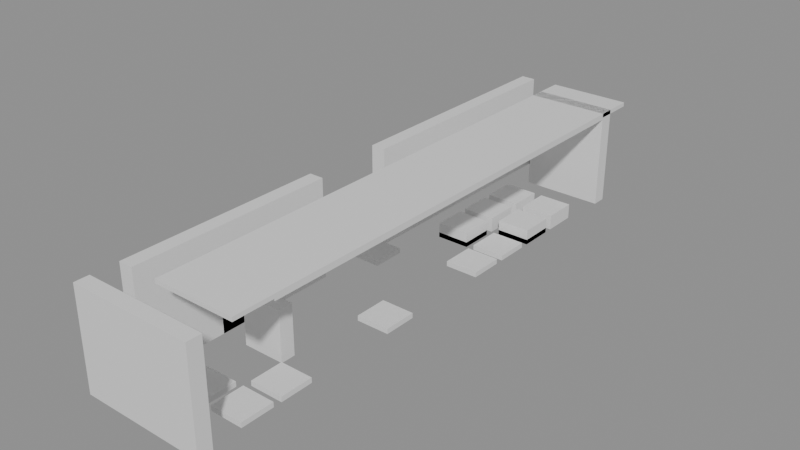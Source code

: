 # Source: building_lego.blend  (saved by Blender 5.0.119; exported with 4.5.12 LTS)
import bpy
from mathutils import Matrix  # noqa: F401  (used for matrix-valued properties, if any)

bpy.ops.wm.read_factory_settings(use_empty=True)
scene = bpy.context.scene
scene.name = 'Scene'

# ---- collections
col_01_paredes_externas = bpy.data.collections.new('01_Paredes_Externas'); scene.collection.children.link(col_01_paredes_externas)
col_02_paredes_internas = bpy.data.collections.new('02_Paredes_Internas'); scene.collection.children.link(col_02_paredes_internas)
col_03_pisos_escadas = bpy.data.collections.new('03_Pisos_Escadas'); scene.collection.children.link(col_03_pisos_escadas)
col_04_moveis_decoracoes = bpy.data.collections.new('04_Moveis_Decoracoes'); scene.collection.children.link(col_04_moveis_decoracoes)

# ---- materials (node trees are filled in below, after node groups)
mat_mat_parede_externa = bpy.data.materials.new('Mat_Parede_Externa')
mat_mat_parede_interna = bpy.data.materials.new('Mat_Parede_Interna')
mat_mat_pisos = bpy.data.materials.new('Mat_Pisos')
mat_mat_moveis = bpy.data.materials.new('Mat_Moveis')

# ---- material node trees
mat_mat_parede_externa.use_nodes = True; mat_mat_parede_externa.node_tree.nodes.clear()
_N = mat_mat_parede_externa.node_tree.nodes; _L = mat_mat_parede_externa.node_tree.links
n0 = _N.new('ShaderNodeBsdfPrincipled'); n0.name = 'BSDF - Pré-fundamentado'; n0.location = (-200, 100)
n1 = _N.new('ShaderNodeOutputMaterial'); n1.name = 'Saída de material'; n1.location = (200, 100)
_L.new(n0.outputs[0], n1.inputs[0])
n1.is_active_output = True
mat_mat_parede_interna.use_nodes = True; mat_mat_parede_interna.node_tree.nodes.clear()
_N = mat_mat_parede_interna.node_tree.nodes; _L = mat_mat_parede_interna.node_tree.links
n0 = _N.new('ShaderNodeBsdfPrincipled'); n0.name = 'BSDF - Pré-fundamentado'; n0.location = (-200, 100)
n1 = _N.new('ShaderNodeOutputMaterial'); n1.name = 'Saída de material'; n1.location = (200, 100)
_L.new(n0.outputs[0], n1.inputs[0])
n1.is_active_output = True
mat_mat_pisos.use_nodes = True; mat_mat_pisos.node_tree.nodes.clear()
_N = mat_mat_pisos.node_tree.nodes; _L = mat_mat_pisos.node_tree.links
n0 = _N.new('ShaderNodeBsdfPrincipled'); n0.name = 'BSDF - Pré-fundamentado'; n0.location = (-200, 100)
n1 = _N.new('ShaderNodeOutputMaterial'); n1.name = 'Saída de material'; n1.location = (200, 100)
_L.new(n0.outputs[0], n1.inputs[0])
n1.is_active_output = True
mat_mat_moveis.use_nodes = True; mat_mat_moveis.node_tree.nodes.clear()
_N = mat_mat_moveis.node_tree.nodes; _L = mat_mat_moveis.node_tree.links
n0 = _N.new('ShaderNodeBsdfPrincipled'); n0.name = 'BSDF - Pré-fundamentado'; n0.location = (-200, 100)
n1 = _N.new('ShaderNodeOutputMaterial'); n1.name = 'Saída de material'; n1.location = (200, 100)
_L.new(n0.outputs[0], n1.inputs[0])
n1.is_active_output = True

# ---- meshes
me_bloco_sandstone_post_1605_2799_z0 = bpy.data.meshes.new('Bloco_sandstone_post_1605_2799_z0')
me_bloco_sandstone_post_1605_2799_z0.from_pydata([(-0.5, -0.175, -1.2), (0.5, -0.175, -1.2), (0.5, 0.175, -1.2), (-0.5, 0.175, -1.2), (-0.5, -0.175, 1.2), (0.5, -0.175, 1.2), (0.5, 0.175, 1.2), (-0.5, 0.175, 1.2)], [], [(0, 1, 2, 3), (4, 7, 6, 5), (0, 4, 5, 1), (2, 6, 7, 3), (0, 3, 7, 4), (1, 5, 6, 2)])
me_bloco_sandstone_post_1605_2799_z0.materials.append(mat_mat_parede_externa)
me_bloco_sandstone_post_1605_2799_z0.update()
me_bloco_sandstone_wall_1606_2799_z0 = bpy.data.meshes.new('Bloco_sandstone_wall_1606_2799_z0')
me_bloco_sandstone_wall_1606_2799_z0.from_pydata([(-0.5, -0.175, -1.2), (0.5, -0.175, -1.2), (0.5, 0.175, -1.2), (-0.5, 0.175, -1.2), (-0.5, -0.175, 1.2), (0.5, -0.175, 1.2), (0.5, 0.175, 1.2), (-0.5, 0.175, 1.2)], [], [(0, 1, 2, 3), (4, 7, 6, 5), (0, 4, 5, 1), (2, 6, 7, 3), (0, 3, 7, 4), (1, 5, 6, 2)])
me_bloco_sandstone_wall_1606_2799_z0.materials.append(mat_mat_parede_externa)
me_bloco_sandstone_wall_1606_2799_z0.update()
me_bloco_sandstone_wall_1607_2799_z0 = bpy.data.meshes.new('Bloco_sandstone_wall_1607_2799_z0')
me_bloco_sandstone_wall_1607_2799_z0.from_pydata([(-0.5, -0.175, -1.2), (0.5, -0.175, -1.2), (0.5, 0.175, -1.2), (-0.5, 0.175, -1.2), (-0.5, -0.175, 1.2), (0.5, -0.175, 1.2), (0.5, 0.175, 1.2), (-0.5, 0.175, 1.2)], [], [(0, 1, 2, 3), (4, 7, 6, 5), (0, 4, 5, 1), (2, 6, 7, 3), (0, 3, 7, 4), (1, 5, 6, 2)])
me_bloco_sandstone_wall_1607_2799_z0.materials.append(mat_mat_parede_externa)
me_bloco_sandstone_wall_1607_2799_z0.update()
me_bloco_wooden_signpost_1605_2813_z0 = bpy.data.meshes.new('Bloco_wooden_signpost_1605_2813_z0')
me_bloco_wooden_signpost_1605_2813_z0.from_pydata([(-0.5, -0.175, -0.06), (0.5, -0.175, -0.06), (0.5, 0.175, -0.06), (-0.5, 0.175, -0.06), (-0.5, -0.175, 0.06), (0.5, -0.175, 0.06), (0.5, 0.175, 0.06), (-0.5, 0.175, 0.06)], [], [(0, 1, 2, 3), (4, 7, 6, 5), (0, 4, 5, 1), (2, 6, 7, 3), (0, 3, 7, 4), (1, 5, 6, 2)])
me_bloco_wooden_signpost_1605_2813_z0.materials.append(mat_mat_parede_externa)
me_bloco_wooden_signpost_1605_2813_z0.update()
me_bloco_wooden_fence_1605_2813_z0 = bpy.data.meshes.new('Bloco_wooden_fence_1605_2813_z0')
me_bloco_wooden_fence_1605_2813_z0.from_pydata([(-0.5, -0.175, -0.36), (0.5, -0.175, -0.36), (0.5, 0.175, -0.36), (-0.5, 0.175, -0.36), (-0.5, -0.175, 0.36), (0.5, -0.175, 0.36), (0.5, 0.175, 0.36), (-0.5, 0.175, 0.36)], [], [(0, 1, 2, 3), (4, 7, 6, 5), (0, 4, 5, 1), (2, 6, 7, 3), (0, 3, 7, 4), (1, 5, 6, 2)])
me_bloco_wooden_fence_1605_2813_z0.materials.append(mat_mat_parede_externa)
me_bloco_wooden_fence_1605_2813_z0.update()
me_bloco_sandstone_wall_1605_2800_z0 = bpy.data.meshes.new('Bloco_sandstone_wall_1605_2800_z0')
me_bloco_sandstone_wall_1605_2800_z0.from_pydata([(-0.175, -0.5, -1.2), (0.175, -0.5, -1.2), (0.175, 0.5, -1.2), (-0.175, 0.5, -1.2), (-0.175, -0.5, 1.2), (0.175, -0.5, 1.2), (0.175, 0.5, 1.2), (-0.175, 0.5, 1.2)], [], [(0, 1, 2, 3), (4, 7, 6, 5), (0, 4, 5, 1), (2, 6, 7, 3), (0, 3, 7, 4), (1, 5, 6, 2)])
me_bloco_sandstone_wall_1605_2800_z0.materials.append(mat_mat_parede_externa)
me_bloco_sandstone_wall_1605_2800_z0.update()
me_bloco_sandstone_wall_1605_2801_z0 = bpy.data.meshes.new('Bloco_sandstone_wall_1605_2801_z0')
me_bloco_sandstone_wall_1605_2801_z0.from_pydata([(-0.175, -0.5, -1.2), (0.175, -0.5, -1.2), (0.175, 0.5, -1.2), (-0.175, 0.5, -1.2), (-0.175, -0.5, 1.2), (0.175, -0.5, 1.2), (0.175, 0.5, 1.2), (-0.175, 0.5, 1.2)], [], [(0, 1, 2, 3), (4, 7, 6, 5), (0, 4, 5, 1), (2, 6, 7, 3), (0, 3, 7, 4), (1, 5, 6, 2)])
me_bloco_sandstone_wall_1605_2801_z0.materials.append(mat_mat_parede_externa)
me_bloco_sandstone_wall_1605_2801_z0.update()
me_bloco_sandstone_wall_1605_2802_z0 = bpy.data.meshes.new('Bloco_sandstone_wall_1605_2802_z0')
me_bloco_sandstone_wall_1605_2802_z0.from_pydata([(-0.175, -0.5, -1.2), (0.175, -0.5, -1.2), (0.175, 0.5, -1.2), (-0.175, 0.5, -1.2), (-0.175, -0.5, 1.2), (0.175, -0.5, 1.2), (0.175, 0.5, 1.2), (-0.175, 0.5, 1.2)], [], [(0, 1, 2, 3), (4, 7, 6, 5), (0, 4, 5, 1), (2, 6, 7, 3), (0, 3, 7, 4), (1, 5, 6, 2)])
me_bloco_sandstone_wall_1605_2802_z0.materials.append(mat_mat_parede_externa)
me_bloco_sandstone_wall_1605_2802_z0.update()
me_bloco_wooden_fence_1605_2802_z0 = bpy.data.meshes.new('Bloco_wooden_fence_1605_2802_z0')
me_bloco_wooden_fence_1605_2802_z0.from_pydata([(-0.175, -0.5, -0.36), (0.175, -0.5, -0.36), (0.175, 0.5, -0.36), (-0.175, 0.5, -0.36), (-0.175, -0.5, 0.36), (0.175, -0.5, 0.36), (0.175, 0.5, 0.36), (-0.175, 0.5, 0.36)], [], [(0, 1, 2, 3), (4, 7, 6, 5), (0, 4, 5, 1), (2, 6, 7, 3), (0, 3, 7, 4), (1, 5, 6, 2)])
me_bloco_wooden_fence_1605_2802_z0.materials.append(mat_mat_parede_externa)
me_bloco_wooden_fence_1605_2802_z0.update()
me_bloco_sandstone_wall_1605_2803_z0 = bpy.data.meshes.new('Bloco_sandstone_wall_1605_2803_z0')
me_bloco_sandstone_wall_1605_2803_z0.from_pydata([(-0.175, -0.5, -1.2), (0.175, -0.5, -1.2), (0.175, 0.5, -1.2), (-0.175, 0.5, -1.2), (-0.175, -0.5, 1.2), (0.175, -0.5, 1.2), (0.175, 0.5, 1.2), (-0.175, 0.5, 1.2)], [], [(0, 1, 2, 3), (4, 7, 6, 5), (0, 4, 5, 1), (2, 6, 7, 3), (0, 3, 7, 4), (1, 5, 6, 2)])
me_bloco_sandstone_wall_1605_2803_z0.materials.append(mat_mat_parede_externa)
me_bloco_sandstone_wall_1605_2803_z0.update()
me_bloco_sandstone_wall_1605_2804_z0 = bpy.data.meshes.new('Bloco_sandstone_wall_1605_2804_z0')
me_bloco_sandstone_wall_1605_2804_z0.from_pydata([(-0.175, -0.5, -1.2), (0.175, -0.5, -1.2), (0.175, 0.5, -1.2), (-0.175, 0.5, -1.2), (-0.175, -0.5, 1.2), (0.175, -0.5, 1.2), (0.175, 0.5, 1.2), (-0.175, 0.5, 1.2)], [], [(0, 1, 2, 3), (4, 7, 6, 5), (0, 4, 5, 1), (2, 6, 7, 3), (0, 3, 7, 4), (1, 5, 6, 2)])
me_bloco_sandstone_wall_1605_2804_z0.materials.append(mat_mat_parede_externa)
me_bloco_sandstone_wall_1605_2804_z0.update()
me_bloco_sandstone_wall_1605_2807_z0 = bpy.data.meshes.new('Bloco_sandstone_wall_1605_2807_z0')
me_bloco_sandstone_wall_1605_2807_z0.from_pydata([(-0.175, -0.5, -1.2), (0.175, -0.5, -1.2), (0.175, 0.5, -1.2), (-0.175, 0.5, -1.2), (-0.175, -0.5, 1.2), (0.175, -0.5, 1.2), (0.175, 0.5, 1.2), (-0.175, 0.5, 1.2)], [], [(0, 1, 2, 3), (4, 7, 6, 5), (0, 4, 5, 1), (2, 6, 7, 3), (0, 3, 7, 4), (1, 5, 6, 2)])
me_bloco_sandstone_wall_1605_2807_z0.materials.append(mat_mat_parede_externa)
me_bloco_sandstone_wall_1605_2807_z0.update()
me_bloco_sandstone_wall_1605_2808_z0 = bpy.data.meshes.new('Bloco_sandstone_wall_1605_2808_z0')
me_bloco_sandstone_wall_1605_2808_z0.from_pydata([(-0.175, -0.5, -1.2), (0.175, -0.5, -1.2), (0.175, 0.5, -1.2), (-0.175, 0.5, -1.2), (-0.175, -0.5, 1.2), (0.175, -0.5, 1.2), (0.175, 0.5, 1.2), (-0.175, 0.5, 1.2)], [], [(0, 1, 2, 3), (4, 7, 6, 5), (0, 4, 5, 1), (2, 6, 7, 3), (0, 3, 7, 4), (1, 5, 6, 2)])
me_bloco_sandstone_wall_1605_2808_z0.materials.append(mat_mat_parede_externa)
me_bloco_sandstone_wall_1605_2808_z0.update()
me_janela_1605_2809_z0 = bpy.data.meshes.new('Janela_1605_2809_z0')
me_janela_1605_2809_z0.from_pydata([(-0.175, -0.5, -1.29), (0.175, -0.5, -1.29), (0.175, 0.5, -1.29), (-0.175, 0.5, -1.29), (-0.175, -0.5, -0.45), (0.175, -0.5, -0.45), (0.175, 0.5, -0.45), (-0.175, 0.5, -0.45), (-0.175, -0.5, 0.51), (0.175, -0.5, 0.51), (0.175, 0.5, 0.51), (-0.175, 0.5, 0.51), (-0.175, -0.5, 1.11), (0.175, -0.5, 1.11), (0.175, 0.5, 1.11), (-0.175, 0.5, 1.11), (-0.175, -0.5, -0.45), (0.175, -0.5, -0.45), (0.175, -0.25, -0.45), (-0.175, -0.25, -0.45), (-0.175, -0.5, 0.51), (0.175, -0.5, 0.51), (0.175, -0.25, 0.51), (-0.175, -0.25, 0.51), (-0.175, 0.25, -0.45), (0.175, 0.25, -0.45), (0.175, 0.5, -0.45), (-0.175, 0.5, -0.45), (-0.175, 0.25, 0.51), (0.175, 0.25, 0.51), (0.175, 0.5, 0.51), (-0.175, 0.5, 0.51)], [], [(0, 1, 2, 3), (4, 7, 6, 5), (0, 4, 5, 1), (2, 6, 7, 3), (0, 3, 7, 4), (1, 5, 6, 2), (8, 9, 10, 11), (12, 15, 14, 13), (8, 12, 13, 9), (10, 14, 15, 11), (8, 11, 15, 12), (9, 13, 14, 10), (16, 17, 18, 19), (20, 23, 22, 21), (16, 20, 21, 17), (18, 22, 23, 19), (16, 19, 23, 20), (17, 21, 22, 18), (24, 25, 26, 27), (28, 31, 30, 29), (24, 28, 29, 25), (26, 30, 31, 27), (24, 27, 31, 28), (25, 29, 30, 26)])
me_janela_1605_2809_z0.materials.append(mat_mat_parede_externa)
me_janela_1605_2809_z0.update()
me_bloco_sandstone_wall_1605_2810_z0 = bpy.data.meshes.new('Bloco_sandstone_wall_1605_2810_z0')
me_bloco_sandstone_wall_1605_2810_z0.from_pydata([(-0.175, -0.5, -1.2), (0.175, -0.5, -1.2), (0.175, 0.5, -1.2), (-0.175, 0.5, -1.2), (-0.175, -0.5, 1.2), (0.175, -0.5, 1.2), (0.175, 0.5, 1.2), (-0.175, 0.5, 1.2)], [], [(0, 1, 2, 3), (4, 7, 6, 5), (0, 4, 5, 1), (2, 6, 7, 3), (0, 3, 7, 4), (1, 5, 6, 2)])
me_bloco_sandstone_wall_1605_2810_z0.materials.append(mat_mat_parede_externa)
me_bloco_sandstone_wall_1605_2810_z0.update()
me_bloco_sandstone_wall_1605_2811_z0 = bpy.data.meshes.new('Bloco_sandstone_wall_1605_2811_z0')
me_bloco_sandstone_wall_1605_2811_z0.from_pydata([(-0.175, -0.5, -1.2), (0.175, -0.5, -1.2), (0.175, 0.5, -1.2), (-0.175, 0.5, -1.2), (-0.175, -0.5, 1.2), (0.175, -0.5, 1.2), (0.175, 0.5, 1.2), (-0.175, 0.5, 1.2)], [], [(0, 1, 2, 3), (4, 7, 6, 5), (0, 4, 5, 1), (2, 6, 7, 3), (0, 3, 7, 4), (1, 5, 6, 2)])
me_bloco_sandstone_wall_1605_2811_z0.materials.append(mat_mat_parede_externa)
me_bloco_sandstone_wall_1605_2811_z0.update()
me_bloco_sandstone_wall_1605_2812_z0 = bpy.data.meshes.new('Bloco_sandstone_wall_1605_2812_z0')
me_bloco_sandstone_wall_1605_2812_z0.from_pydata([(-0.175, -0.5, -1.2), (0.175, -0.5, -1.2), (0.175, 0.5, -1.2), (-0.175, 0.5, -1.2), (-0.175, -0.5, 1.2), (0.175, -0.5, 1.2), (0.175, 0.5, 1.2), (-0.175, 0.5, 1.2)], [], [(0, 1, 2, 3), (4, 7, 6, 5), (0, 4, 5, 1), (2, 6, 7, 3), (0, 3, 7, 4), (1, 5, 6, 2)])
me_bloco_sandstone_wall_1605_2812_z0.materials.append(mat_mat_parede_externa)
me_bloco_sandstone_wall_1605_2812_z0.update()
me_bloco_wooden_wall_1606_2802_z0 = bpy.data.meshes.new('Bloco_wooden_wall_1606_2802_z0')
me_bloco_wooden_wall_1606_2802_z0.from_pydata([(-0.5, -0.175, -0.6), (0.5, -0.175, -0.6), (0.5, 0.175, -0.6), (-0.5, 0.175, -0.6), (-0.5, -0.175, 0.6), (0.5, -0.175, 0.6), (0.5, 0.175, 0.6), (-0.5, 0.175, 0.6)], [], [(0, 1, 2, 3), (4, 7, 6, 5), (0, 4, 5, 1), (2, 6, 7, 3), (0, 3, 7, 4), (1, 5, 6, 2)])
me_bloco_wooden_wall_1606_2802_z0.materials.append(mat_mat_parede_interna)
me_bloco_wooden_wall_1606_2802_z0.update()
me_bloco_sandstone_wall_1606_2812_z0 = bpy.data.meshes.new('Bloco_sandstone_wall_1606_2812_z0')
me_bloco_sandstone_wall_1606_2812_z0.from_pydata([(-0.5, -0.175, -1.2), (0.5, -0.175, -1.2), (0.5, 0.175, -1.2), (-0.5, 0.175, -1.2), (-0.5, -0.175, 1.2), (0.5, -0.175, 1.2), (0.5, 0.175, 1.2), (-0.5, 0.175, 1.2)], [], [(0, 1, 2, 3), (4, 7, 6, 5), (0, 4, 5, 1), (2, 6, 7, 3), (0, 3, 7, 4), (1, 5, 6, 2)])
me_bloco_sandstone_wall_1606_2812_z0.materials.append(mat_mat_parede_interna)
me_bloco_sandstone_wall_1606_2812_z0.update()
me_bloco_sandstone_wall_1607_2812_z0 = bpy.data.meshes.new('Bloco_sandstone_wall_1607_2812_z0')
me_bloco_sandstone_wall_1607_2812_z0.from_pydata([(-0.5, -0.175, -1.2), (0.5, -0.175, -1.2), (0.5, 0.175, -1.2), (-0.5, 0.175, -1.2), (-0.5, -0.175, 1.2), (0.5, -0.175, 1.2), (0.5, 0.175, 1.2), (-0.5, 0.175, 1.2)], [], [(0, 1, 2, 3), (4, 7, 6, 5), (0, 4, 5, 1), (2, 6, 7, 3), (0, 3, 7, 4), (1, 5, 6, 2)])
me_bloco_sandstone_wall_1607_2812_z0.materials.append(mat_mat_parede_interna)
me_bloco_sandstone_wall_1607_2812_z0.update()
me_piso_stone_roof_1606_2800_z20 = bpy.data.meshes.new('Piso_stone_roof_1606_2800_z20')
me_piso_stone_roof_1606_2800_z20.from_pydata([(-0.5, -0.5, -0.05), (0.5, -0.5, -0.05), (0.5, 0.5, -0.05), (-0.5, 0.5, -0.05), (-0.5, -0.5, 0.05), (0.5, -0.5, 0.05), (0.5, 0.5, 0.05), (-0.5, 0.5, 0.05)], [], [(0, 1, 2, 3), (4, 7, 6, 5), (0, 4, 5, 1), (2, 6, 7, 3), (0, 3, 7, 4), (1, 5, 6, 2)])
me_piso_stone_roof_1606_2800_z20.materials.append(mat_mat_pisos)
me_piso_stone_roof_1606_2800_z20.update()
me_piso_stone_roof_1607_2800_z20 = bpy.data.meshes.new('Piso_stone_roof_1607_2800_z20')
me_piso_stone_roof_1607_2800_z20.from_pydata([(-0.5, -0.5, -0.05), (0.5, -0.5, -0.05), (0.5, 0.5, -0.05), (-0.5, 0.5, -0.05), (-0.5, -0.5, 0.05), (0.5, -0.5, 0.05), (0.5, 0.5, 0.05), (-0.5, 0.5, 0.05)], [], [(0, 1, 2, 3), (4, 7, 6, 5), (0, 4, 5, 1), (2, 6, 7, 3), (0, 3, 7, 4), (1, 5, 6, 2)])
me_piso_stone_roof_1607_2800_z20.materials.append(mat_mat_pisos)
me_piso_stone_roof_1607_2800_z20.update()
me_piso_stone_roof_1606_2801_z20 = bpy.data.meshes.new('Piso_stone_roof_1606_2801_z20')
me_piso_stone_roof_1606_2801_z20.from_pydata([(-0.5, -0.5, -0.05), (0.5, -0.5, -0.05), (0.5, 0.5, -0.05), (-0.5, 0.5, -0.05), (-0.5, -0.5, 0.05), (0.5, -0.5, 0.05), (0.5, 0.5, 0.05), (-0.5, 0.5, 0.05)], [], [(0, 1, 2, 3), (4, 7, 6, 5), (0, 4, 5, 1), (2, 6, 7, 3), (0, 3, 7, 4), (1, 5, 6, 2)])
me_piso_stone_roof_1606_2801_z20.materials.append(mat_mat_pisos)
me_piso_stone_roof_1606_2801_z20.update()
me_piso_stone_roof_1607_2801_z20 = bpy.data.meshes.new('Piso_stone_roof_1607_2801_z20')
me_piso_stone_roof_1607_2801_z20.from_pydata([(-0.5, -0.5, -0.075), (0.5, -0.5, -0.075), (0.5, 0.5, -0.075), (-0.5, 0.5, -0.075), (-0.5, -0.5, 0.075), (0.5, -0.5, 0.075), (0.5, 0.5, 0.075), (-0.5, 0.5, 0.075)], [], [(0, 1, 2, 3), (4, 7, 6, 5), (0, 4, 5, 1), (2, 6, 7, 3), (0, 3, 7, 4), (1, 5, 6, 2)])
me_piso_stone_roof_1607_2801_z20.materials.append(mat_mat_pisos)
me_piso_stone_roof_1607_2801_z20.update()
me_piso_stone_roof_1606_2802_z20 = bpy.data.meshes.new('Piso_stone_roof_1606_2802_z20')
me_piso_stone_roof_1606_2802_z20.from_pydata([(-0.5, -0.5, -0.05), (0.5, -0.5, -0.05), (0.5, 0.5, -0.05), (-0.5, 0.5, -0.05), (-0.5, -0.5, 0.05), (0.5, -0.5, 0.05), (0.5, 0.5, 0.05), (-0.5, 0.5, 0.05)], [], [(0, 1, 2, 3), (4, 7, 6, 5), (0, 4, 5, 1), (2, 6, 7, 3), (0, 3, 7, 4), (1, 5, 6, 2)])
me_piso_stone_roof_1606_2802_z20.materials.append(mat_mat_pisos)
me_piso_stone_roof_1606_2802_z20.update()
me_piso_stone_roof_1607_2802_z20 = bpy.data.meshes.new('Piso_stone_roof_1607_2802_z20')
me_piso_stone_roof_1607_2802_z20.from_pydata([(-0.5, -0.5, -0.075), (0.5, -0.5, -0.075), (0.5, 0.5, -0.075), (-0.5, 0.5, -0.075), (-0.5, -0.5, 0.075), (0.5, -0.5, 0.075), (0.5, 0.5, 0.075), (-0.5, 0.5, 0.075)], [], [(0, 1, 2, 3), (4, 7, 6, 5), (0, 4, 5, 1), (2, 6, 7, 3), (0, 3, 7, 4), (1, 5, 6, 2)])
me_piso_stone_roof_1607_2802_z20.materials.append(mat_mat_pisos)
me_piso_stone_roof_1607_2802_z20.update()
me_piso_stone_roof_1606_2803_z20 = bpy.data.meshes.new('Piso_stone_roof_1606_2803_z20')
me_piso_stone_roof_1606_2803_z20.from_pydata([(-0.5, -0.5, -0.05), (0.5, -0.5, -0.05), (0.5, 0.5, -0.05), (-0.5, 0.5, -0.05), (-0.5, -0.5, 0.05), (0.5, -0.5, 0.05), (0.5, 0.5, 0.05), (-0.5, 0.5, 0.05)], [], [(0, 1, 2, 3), (4, 7, 6, 5), (0, 4, 5, 1), (2, 6, 7, 3), (0, 3, 7, 4), (1, 5, 6, 2)])
me_piso_stone_roof_1606_2803_z20.materials.append(mat_mat_pisos)
me_piso_stone_roof_1606_2803_z20.update()
me_piso_stone_roof_1607_2803_z20 = bpy.data.meshes.new('Piso_stone_roof_1607_2803_z20')
me_piso_stone_roof_1607_2803_z20.from_pydata([(-0.5, -0.5, -0.075), (0.5, -0.5, -0.075), (0.5, 0.5, -0.075), (-0.5, 0.5, -0.075), (-0.5, -0.5, 0.075), (0.5, -0.5, 0.075), (0.5, 0.5, 0.075), (-0.5, 0.5, 0.075)], [], [(0, 1, 2, 3), (4, 7, 6, 5), (0, 4, 5, 1), (2, 6, 7, 3), (0, 3, 7, 4), (1, 5, 6, 2)])
me_piso_stone_roof_1607_2803_z20.materials.append(mat_mat_pisos)
me_piso_stone_roof_1607_2803_z20.update()
me_piso_stone_roof_1606_2804_z20 = bpy.data.meshes.new('Piso_stone_roof_1606_2804_z20')
me_piso_stone_roof_1606_2804_z20.from_pydata([(-0.5, -0.5, -0.05), (0.5, -0.5, -0.05), (0.5, 0.5, -0.05), (-0.5, 0.5, -0.05), (-0.5, -0.5, 0.05), (0.5, -0.5, 0.05), (0.5, 0.5, 0.05), (-0.5, 0.5, 0.05)], [], [(0, 1, 2, 3), (4, 7, 6, 5), (0, 4, 5, 1), (2, 6, 7, 3), (0, 3, 7, 4), (1, 5, 6, 2)])
me_piso_stone_roof_1606_2804_z20.materials.append(mat_mat_pisos)
me_piso_stone_roof_1606_2804_z20.update()
me_piso_stone_roof_1607_2804_z20 = bpy.data.meshes.new('Piso_stone_roof_1607_2804_z20')
me_piso_stone_roof_1607_2804_z20.from_pydata([(-0.5, -0.5, -0.075), (0.5, -0.5, -0.075), (0.5, 0.5, -0.075), (-0.5, 0.5, -0.075), (-0.5, -0.5, 0.075), (0.5, -0.5, 0.075), (0.5, 0.5, 0.075), (-0.5, 0.5, 0.075)], [], [(0, 1, 2, 3), (4, 7, 6, 5), (0, 4, 5, 1), (2, 6, 7, 3), (0, 3, 7, 4), (1, 5, 6, 2)])
me_piso_stone_roof_1607_2804_z20.materials.append(mat_mat_pisos)
me_piso_stone_roof_1607_2804_z20.update()
me_piso_stone_roof_1606_2805_z20 = bpy.data.meshes.new('Piso_stone_roof_1606_2805_z20')
me_piso_stone_roof_1606_2805_z20.from_pydata([(-0.5, -0.5, -0.05), (0.5, -0.5, -0.05), (0.5, 0.5, -0.05), (-0.5, 0.5, -0.05), (-0.5, -0.5, 0.05), (0.5, -0.5, 0.05), (0.5, 0.5, 0.05), (-0.5, 0.5, 0.05)], [], [(0, 1, 2, 3), (4, 7, 6, 5), (0, 4, 5, 1), (2, 6, 7, 3), (0, 3, 7, 4), (1, 5, 6, 2)])
me_piso_stone_roof_1606_2805_z20.materials.append(mat_mat_pisos)
me_piso_stone_roof_1606_2805_z20.update()
me_piso_stone_roof_1607_2805_z20 = bpy.data.meshes.new('Piso_stone_roof_1607_2805_z20')
me_piso_stone_roof_1607_2805_z20.from_pydata([(-0.5, -0.5, -0.075), (0.5, -0.5, -0.075), (0.5, 0.5, -0.075), (-0.5, 0.5, -0.075), (-0.5, -0.5, 0.075), (0.5, -0.5, 0.075), (0.5, 0.5, 0.075), (-0.5, 0.5, 0.075)], [], [(0, 1, 2, 3), (4, 7, 6, 5), (0, 4, 5, 1), (2, 6, 7, 3), (0, 3, 7, 4), (1, 5, 6, 2)])
me_piso_stone_roof_1607_2805_z20.materials.append(mat_mat_pisos)
me_piso_stone_roof_1607_2805_z20.update()
me_piso_stone_roof_1606_2806_z20 = bpy.data.meshes.new('Piso_stone_roof_1606_2806_z20')
me_piso_stone_roof_1606_2806_z20.from_pydata([(-0.5, -0.5, -0.05), (0.5, -0.5, -0.05), (0.5, 0.5, -0.05), (-0.5, 0.5, -0.05), (-0.5, -0.5, 0.05), (0.5, -0.5, 0.05), (0.5, 0.5, 0.05), (-0.5, 0.5, 0.05)], [], [(0, 1, 2, 3), (4, 7, 6, 5), (0, 4, 5, 1), (2, 6, 7, 3), (0, 3, 7, 4), (1, 5, 6, 2)])
me_piso_stone_roof_1606_2806_z20.materials.append(mat_mat_pisos)
me_piso_stone_roof_1606_2806_z20.update()
me_piso_stone_roof_1607_2806_z20 = bpy.data.meshes.new('Piso_stone_roof_1607_2806_z20')
me_piso_stone_roof_1607_2806_z20.from_pydata([(-0.5, -0.5, -0.075), (0.5, -0.5, -0.075), (0.5, 0.5, -0.075), (-0.5, 0.5, -0.075), (-0.5, -0.5, 0.075), (0.5, -0.5, 0.075), (0.5, 0.5, 0.075), (-0.5, 0.5, 0.075)], [], [(0, 1, 2, 3), (4, 7, 6, 5), (0, 4, 5, 1), (2, 6, 7, 3), (0, 3, 7, 4), (1, 5, 6, 2)])
me_piso_stone_roof_1607_2806_z20.materials.append(mat_mat_pisos)
me_piso_stone_roof_1607_2806_z20.update()
me_piso_stone_roof_1606_2807_z20 = bpy.data.meshes.new('Piso_stone_roof_1606_2807_z20')
me_piso_stone_roof_1606_2807_z20.from_pydata([(-0.5, -0.5, -0.05), (0.5, -0.5, -0.05), (0.5, 0.5, -0.05), (-0.5, 0.5, -0.05), (-0.5, -0.5, 0.05), (0.5, -0.5, 0.05), (0.5, 0.5, 0.05), (-0.5, 0.5, 0.05)], [], [(0, 1, 2, 3), (4, 7, 6, 5), (0, 4, 5, 1), (2, 6, 7, 3), (0, 3, 7, 4), (1, 5, 6, 2)])
me_piso_stone_roof_1606_2807_z20.materials.append(mat_mat_pisos)
me_piso_stone_roof_1606_2807_z20.update()
me_piso_stone_roof_1607_2807_z20 = bpy.data.meshes.new('Piso_stone_roof_1607_2807_z20')
me_piso_stone_roof_1607_2807_z20.from_pydata([(-0.5, -0.5, -0.075), (0.5, -0.5, -0.075), (0.5, 0.5, -0.075), (-0.5, 0.5, -0.075), (-0.5, -0.5, 0.075), (0.5, -0.5, 0.075), (0.5, 0.5, 0.075), (-0.5, 0.5, 0.075)], [], [(0, 1, 2, 3), (4, 7, 6, 5), (0, 4, 5, 1), (2, 6, 7, 3), (0, 3, 7, 4), (1, 5, 6, 2)])
me_piso_stone_roof_1607_2807_z20.materials.append(mat_mat_pisos)
me_piso_stone_roof_1607_2807_z20.update()
me_piso_stone_roof_1606_2808_z20 = bpy.data.meshes.new('Piso_stone_roof_1606_2808_z20')
me_piso_stone_roof_1606_2808_z20.from_pydata([(-0.5, -0.5, -0.05), (0.5, -0.5, -0.05), (0.5, 0.5, -0.05), (-0.5, 0.5, -0.05), (-0.5, -0.5, 0.05), (0.5, -0.5, 0.05), (0.5, 0.5, 0.05), (-0.5, 0.5, 0.05)], [], [(0, 1, 2, 3), (4, 7, 6, 5), (0, 4, 5, 1), (2, 6, 7, 3), (0, 3, 7, 4), (1, 5, 6, 2)])
me_piso_stone_roof_1606_2808_z20.materials.append(mat_mat_pisos)
me_piso_stone_roof_1606_2808_z20.update()
me_piso_stone_roof_1607_2808_z20 = bpy.data.meshes.new('Piso_stone_roof_1607_2808_z20')
me_piso_stone_roof_1607_2808_z20.from_pydata([(-0.5, -0.5, -0.075), (0.5, -0.5, -0.075), (0.5, 0.5, -0.075), (-0.5, 0.5, -0.075), (-0.5, -0.5, 0.075), (0.5, -0.5, 0.075), (0.5, 0.5, 0.075), (-0.5, 0.5, 0.075)], [], [(0, 1, 2, 3), (4, 7, 6, 5), (0, 4, 5, 1), (2, 6, 7, 3), (0, 3, 7, 4), (1, 5, 6, 2)])
me_piso_stone_roof_1607_2808_z20.materials.append(mat_mat_pisos)
me_piso_stone_roof_1607_2808_z20.update()
me_piso_stone_roof_1606_2809_z20 = bpy.data.meshes.new('Piso_stone_roof_1606_2809_z20')
me_piso_stone_roof_1606_2809_z20.from_pydata([(-0.5, -0.5, -0.05), (0.5, -0.5, -0.05), (0.5, 0.5, -0.05), (-0.5, 0.5, -0.05), (-0.5, -0.5, 0.05), (0.5, -0.5, 0.05), (0.5, 0.5, 0.05), (-0.5, 0.5, 0.05)], [], [(0, 1, 2, 3), (4, 7, 6, 5), (0, 4, 5, 1), (2, 6, 7, 3), (0, 3, 7, 4), (1, 5, 6, 2)])
me_piso_stone_roof_1606_2809_z20.materials.append(mat_mat_pisos)
me_piso_stone_roof_1606_2809_z20.update()
me_piso_stone_roof_1607_2809_z20 = bpy.data.meshes.new('Piso_stone_roof_1607_2809_z20')
me_piso_stone_roof_1607_2809_z20.from_pydata([(-0.5, -0.5, -0.075), (0.5, -0.5, -0.075), (0.5, 0.5, -0.075), (-0.5, 0.5, -0.075), (-0.5, -0.5, 0.075), (0.5, -0.5, 0.075), (0.5, 0.5, 0.075), (-0.5, 0.5, 0.075)], [], [(0, 1, 2, 3), (4, 7, 6, 5), (0, 4, 5, 1), (2, 6, 7, 3), (0, 3, 7, 4), (1, 5, 6, 2)])
me_piso_stone_roof_1607_2809_z20.materials.append(mat_mat_pisos)
me_piso_stone_roof_1607_2809_z20.update()
me_piso_stone_roof_1606_2810_z20 = bpy.data.meshes.new('Piso_stone_roof_1606_2810_z20')
me_piso_stone_roof_1606_2810_z20.from_pydata([(-0.5, -0.5, -0.05), (0.5, -0.5, -0.05), (0.5, 0.5, -0.05), (-0.5, 0.5, -0.05), (-0.5, -0.5, 0.05), (0.5, -0.5, 0.05), (0.5, 0.5, 0.05), (-0.5, 0.5, 0.05)], [], [(0, 1, 2, 3), (4, 7, 6, 5), (0, 4, 5, 1), (2, 6, 7, 3), (0, 3, 7, 4), (1, 5, 6, 2)])
me_piso_stone_roof_1606_2810_z20.materials.append(mat_mat_pisos)
me_piso_stone_roof_1606_2810_z20.update()
me_piso_stone_roof_1607_2810_z20 = bpy.data.meshes.new('Piso_stone_roof_1607_2810_z20')
me_piso_stone_roof_1607_2810_z20.from_pydata([(-0.5, -0.5, -0.075), (0.5, -0.5, -0.075), (0.5, 0.5, -0.075), (-0.5, 0.5, -0.075), (-0.5, -0.5, 0.075), (0.5, -0.5, 0.075), (0.5, 0.5, 0.075), (-0.5, 0.5, 0.075)], [], [(0, 1, 2, 3), (4, 7, 6, 5), (0, 4, 5, 1), (2, 6, 7, 3), (0, 3, 7, 4), (1, 5, 6, 2)])
me_piso_stone_roof_1607_2810_z20.materials.append(mat_mat_pisos)
me_piso_stone_roof_1607_2810_z20.update()
me_piso_stone_roof_1606_2811_z20 = bpy.data.meshes.new('Piso_stone_roof_1606_2811_z20')
me_piso_stone_roof_1606_2811_z20.from_pydata([(-0.5, -0.5, -0.05), (0.5, -0.5, -0.05), (0.5, 0.5, -0.05), (-0.5, 0.5, -0.05), (-0.5, -0.5, 0.05), (0.5, -0.5, 0.05), (0.5, 0.5, 0.05), (-0.5, 0.5, 0.05)], [], [(0, 1, 2, 3), (4, 7, 6, 5), (0, 4, 5, 1), (2, 6, 7, 3), (0, 3, 7, 4), (1, 5, 6, 2)])
me_piso_stone_roof_1606_2811_z20.materials.append(mat_mat_pisos)
me_piso_stone_roof_1606_2811_z20.update()
me_piso_stone_roof_1607_2811_z20 = bpy.data.meshes.new('Piso_stone_roof_1607_2811_z20')
me_piso_stone_roof_1607_2811_z20.from_pydata([(-0.5, -0.5, -0.075), (0.5, -0.5, -0.075), (0.5, 0.5, -0.075), (-0.5, 0.5, -0.075), (-0.5, -0.5, 0.075), (0.5, -0.5, 0.075), (0.5, 0.5, 0.075), (-0.5, 0.5, 0.075)], [], [(0, 1, 2, 3), (4, 7, 6, 5), (0, 4, 5, 1), (2, 6, 7, 3), (0, 3, 7, 4), (1, 5, 6, 2)])
me_piso_stone_roof_1607_2811_z20.materials.append(mat_mat_pisos)
me_piso_stone_roof_1607_2811_z20.update()
me_piso_stone_roof_1606_2812_z20 = bpy.data.meshes.new('Piso_stone_roof_1606_2812_z20')
me_piso_stone_roof_1606_2812_z20.from_pydata([(-0.5, -0.5, -0.05), (0.5, -0.5, -0.05), (0.5, 0.5, -0.05), (-0.5, 0.5, -0.05), (-0.5, -0.5, 0.05), (0.5, -0.5, 0.05), (0.5, 0.5, 0.05), (-0.5, 0.5, 0.05)], [], [(0, 1, 2, 3), (4, 7, 6, 5), (0, 4, 5, 1), (2, 6, 7, 3), (0, 3, 7, 4), (1, 5, 6, 2)])
me_piso_stone_roof_1606_2812_z20.materials.append(mat_mat_pisos)
me_piso_stone_roof_1606_2812_z20.update()
me_piso_stone_roof_1607_2812_z20 = bpy.data.meshes.new('Piso_stone_roof_1607_2812_z20')
me_piso_stone_roof_1607_2812_z20.from_pydata([(-0.5, -0.5, -0.05), (0.5, -0.5, -0.05), (0.5, 0.5, -0.05), (-0.5, 0.5, -0.05), (-0.5, -0.5, 0.05), (0.5, -0.5, 0.05), (0.5, 0.5, 0.05), (-0.5, 0.5, 0.05)], [], [(0, 1, 2, 3), (4, 7, 6, 5), (0, 4, 5, 1), (2, 6, 7, 3), (0, 3, 7, 4), (1, 5, 6, 2)])
me_piso_stone_roof_1607_2812_z20.materials.append(mat_mat_pisos)
me_piso_stone_roof_1607_2812_z20.update()
me_movel_hay_1606_2800_z0 = bpy.data.meshes.new('Movel_hay_1606_2800_z0')
me_movel_hay_1606_2800_z0.from_pydata([(-0.4, -0.4, -0.06), (0.4, -0.4, -0.06), (0.4, 0.4, -0.06), (-0.4, 0.4, -0.06), (-0.4, -0.4, 0.06), (0.4, -0.4, 0.06), (0.4, 0.4, 0.06), (-0.4, 0.4, 0.06)], [], [(0, 1, 2, 3), (4, 7, 6, 5), (0, 4, 5, 1), (2, 6, 7, 3), (0, 3, 7, 4), (1, 5, 6, 2)])
me_movel_hay_1606_2800_z0.materials.append(mat_mat_moveis)
me_movel_hay_1606_2800_z0.update()
me_movel_hay_1607_2800_z0 = bpy.data.meshes.new('Movel_hay_1607_2800_z0')
me_movel_hay_1607_2800_z0.from_pydata([(-0.4, -0.4, -0.06), (0.4, -0.4, -0.06), (0.4, 0.4, -0.06), (-0.4, 0.4, -0.06), (-0.4, -0.4, 0.06), (0.4, -0.4, 0.06), (0.4, 0.4, 0.06), (-0.4, 0.4, 0.06)], [], [(0, 1, 2, 3), (4, 7, 6, 5), (0, 4, 5, 1), (2, 6, 7, 3), (0, 3, 7, 4), (1, 5, 6, 2)])
me_movel_hay_1607_2800_z0.materials.append(mat_mat_moveis)
me_movel_hay_1607_2800_z0.update()
me_movel_hay_1607_2801_z0 = bpy.data.meshes.new('Movel_hay_1607_2801_z0')
me_movel_hay_1607_2801_z0.from_pydata([(-0.4, -0.4, -0.06), (0.4, -0.4, -0.06), (0.4, 0.4, -0.06), (-0.4, 0.4, -0.06), (-0.4, -0.4, 0.06), (0.4, -0.4, 0.06), (0.4, 0.4, 0.06), (-0.4, 0.4, 0.06)], [], [(0, 1, 2, 3), (4, 7, 6, 5), (0, 4, 5, 1), (2, 6, 7, 3), (0, 3, 7, 4), (1, 5, 6, 2)])
me_movel_hay_1607_2801_z0.materials.append(mat_mat_moveis)
me_movel_hay_1607_2801_z0.update()
me_movel_hay_1607_2804_z0 = bpy.data.meshes.new('Movel_hay_1607_2804_z0')
me_movel_hay_1607_2804_z0.from_pydata([(-0.4, -0.4, -0.06), (0.4, -0.4, -0.06), (0.4, 0.4, -0.06), (-0.4, 0.4, -0.06), (-0.4, -0.4, 0.06), (0.4, -0.4, 0.06), (0.4, 0.4, 0.06), (-0.4, 0.4, 0.06)], [], [(0, 1, 2, 3), (4, 7, 6, 5), (0, 4, 5, 1), (2, 6, 7, 3), (0, 3, 7, 4), (1, 5, 6, 2)])
me_movel_hay_1607_2804_z0.materials.append(mat_mat_moveis)
me_movel_hay_1607_2804_z0.update()
me_movel_hay_1605_2806_z0 = bpy.data.meshes.new('Movel_hay_1605_2806_z0')
me_movel_hay_1605_2806_z0.from_pydata([(-0.4, -0.4, -0.06), (0.4, -0.4, -0.06), (0.4, 0.4, -0.06), (-0.4, 0.4, -0.06), (-0.4, -0.4, 0.06), (0.4, -0.4, 0.06), (0.4, 0.4, 0.06), (-0.4, 0.4, 0.06)], [], [(0, 1, 2, 3), (4, 7, 6, 5), (0, 4, 5, 1), (2, 6, 7, 3), (0, 3, 7, 4), (1, 5, 6, 2)])
me_movel_hay_1605_2806_z0.materials.append(mat_mat_moveis)
me_movel_hay_1605_2806_z0.update()
me_movel_hay_1607_2807_z0 = bpy.data.meshes.new('Movel_hay_1607_2807_z0')
me_movel_hay_1607_2807_z0.from_pydata([(-0.4, -0.4, -0.06), (0.4, -0.4, -0.06), (0.4, 0.4, -0.06), (-0.4, 0.4, -0.06), (-0.4, -0.4, 0.06), (0.4, -0.4, 0.06), (0.4, 0.4, 0.06), (-0.4, 0.4, 0.06)], [], [(0, 1, 2, 3), (4, 7, 6, 5), (0, 4, 5, 1), (2, 6, 7, 3), (0, 3, 7, 4), (1, 5, 6, 2)])
me_movel_hay_1607_2807_z0.materials.append(mat_mat_moveis)
me_movel_hay_1607_2807_z0.update()
me_movel_hay_1606_2808_z0 = bpy.data.meshes.new('Movel_hay_1606_2808_z0')
me_movel_hay_1606_2808_z0.from_pydata([(-0.4, -0.4, -0.06), (0.4, -0.4, -0.06), (0.4, 0.4, -0.06), (-0.4, 0.4, -0.06), (-0.4, -0.4, 0.06), (0.4, -0.4, 0.06), (0.4, 0.4, 0.06), (-0.4, 0.4, 0.06)], [], [(0, 1, 2, 3), (4, 7, 6, 5), (0, 4, 5, 1), (2, 6, 7, 3), (0, 3, 7, 4), (1, 5, 6, 2)])
me_movel_hay_1606_2808_z0.materials.append(mat_mat_moveis)
me_movel_hay_1606_2808_z0.update()
me_movel_hay_sheave_1606_2808_z0 = bpy.data.meshes.new('Movel_hay_sheave_1606_2808_z0')
me_movel_hay_sheave_1606_2808_z0.from_pydata([(-0.4, -0.4, -0.18), (0.4, -0.4, -0.18), (0.4, 0.4, -0.18), (-0.4, 0.4, -0.18), (-0.4, -0.4, 0.18), (0.4, -0.4, 0.18), (0.4, 0.4, 0.18), (-0.4, 0.4, 0.18)], [], [(0, 1, 2, 3), (4, 7, 6, 5), (0, 4, 5, 1), (2, 6, 7, 3), (0, 3, 7, 4), (1, 5, 6, 2)])
me_movel_hay_sheave_1606_2808_z0.materials.append(mat_mat_moveis)
me_movel_hay_sheave_1606_2808_z0.update()
me_movel_hay_1607_2808_z0 = bpy.data.meshes.new('Movel_hay_1607_2808_z0')
me_movel_hay_1607_2808_z0.from_pydata([(-0.4, -0.4, -0.06), (0.4, -0.4, -0.06), (0.4, 0.4, -0.06), (-0.4, 0.4, -0.06), (-0.4, -0.4, 0.06), (0.4, -0.4, 0.06), (0.4, 0.4, 0.06), (-0.4, 0.4, 0.06)], [], [(0, 1, 2, 3), (4, 7, 6, 5), (0, 4, 5, 1), (2, 6, 7, 3), (0, 3, 7, 4), (1, 5, 6, 2)])
me_movel_hay_1607_2808_z0.materials.append(mat_mat_moveis)
me_movel_hay_1607_2808_z0.update()
me_movel_hay_sheave_1606_2809_z0 = bpy.data.meshes.new('Movel_hay_sheave_1606_2809_z0')
me_movel_hay_sheave_1606_2809_z0.from_pydata([(-0.4, -0.4, -0.18), (0.4, -0.4, -0.18), (0.4, 0.4, -0.18), (-0.4, 0.4, -0.18), (-0.4, -0.4, 0.18), (0.4, -0.4, 0.18), (0.4, 0.4, 0.18), (-0.4, 0.4, 0.18)], [], [(0, 1, 2, 3), (4, 7, 6, 5), (0, 4, 5, 1), (2, 6, 7, 3), (0, 3, 7, 4), (1, 5, 6, 2)])
me_movel_hay_sheave_1606_2809_z0.materials.append(mat_mat_moveis)
me_movel_hay_sheave_1606_2809_z0.update()
me_movel_hay_1607_2809_z0 = bpy.data.meshes.new('Movel_hay_1607_2809_z0')
me_movel_hay_1607_2809_z0.from_pydata([(-0.4, -0.4, -0.06), (0.4, -0.4, -0.06), (0.4, 0.4, -0.06), (-0.4, 0.4, -0.06), (-0.4, -0.4, 0.06), (0.4, -0.4, 0.06), (0.4, 0.4, 0.06), (-0.4, 0.4, 0.06)], [], [(0, 1, 2, 3), (4, 7, 6, 5), (0, 4, 5, 1), (2, 6, 7, 3), (0, 3, 7, 4), (1, 5, 6, 2)])
me_movel_hay_1607_2809_z0.materials.append(mat_mat_moveis)
me_movel_hay_1607_2809_z0.update()
me_movel_hay_sheave_1607_2809_z0 = bpy.data.meshes.new('Movel_hay_sheave_1607_2809_z0')
me_movel_hay_sheave_1607_2809_z0.from_pydata([(-0.4, -0.4, -0.18), (0.4, -0.4, -0.18), (0.4, 0.4, -0.18), (-0.4, 0.4, -0.18), (-0.4, -0.4, 0.18), (0.4, -0.4, 0.18), (0.4, 0.4, 0.18), (-0.4, 0.4, 0.18)], [], [(0, 1, 2, 3), (4, 7, 6, 5), (0, 4, 5, 1), (2, 6, 7, 3), (0, 3, 7, 4), (1, 5, 6, 2)])
me_movel_hay_sheave_1607_2809_z0.materials.append(mat_mat_moveis)
me_movel_hay_sheave_1607_2809_z0.update()
me_movel_hay_sheave_1606_2810_z0 = bpy.data.meshes.new('Movel_hay_sheave_1606_2810_z0')
me_movel_hay_sheave_1606_2810_z0.from_pydata([(-0.4, -0.4, -0.18), (0.4, -0.4, -0.18), (0.4, 0.4, -0.18), (-0.4, 0.4, -0.18), (-0.4, -0.4, 0.18), (0.4, -0.4, 0.18), (0.4, 0.4, 0.18), (-0.4, 0.4, 0.18)], [], [(0, 1, 2, 3), (4, 7, 6, 5), (0, 4, 5, 1), (2, 6, 7, 3), (0, 3, 7, 4), (1, 5, 6, 2)])
me_movel_hay_sheave_1606_2810_z0.materials.append(mat_mat_moveis)
me_movel_hay_sheave_1606_2810_z0.update()
me_movel_hay_sheave_1607_2810_z0 = bpy.data.meshes.new('Movel_hay_sheave_1607_2810_z0')
me_movel_hay_sheave_1607_2810_z0.from_pydata([(-0.4, -0.4, -0.18), (0.4, -0.4, -0.18), (0.4, 0.4, -0.18), (-0.4, 0.4, -0.18), (-0.4, -0.4, 0.18), (0.4, -0.4, 0.18), (0.4, 0.4, 0.18), (-0.4, 0.4, 0.18)], [], [(0, 1, 2, 3), (4, 7, 6, 5), (0, 4, 5, 1), (2, 6, 7, 3), (0, 3, 7, 4), (1, 5, 6, 2)])
me_movel_hay_sheave_1607_2810_z0.materials.append(mat_mat_moveis)
me_movel_hay_sheave_1607_2810_z0.update()

# ---- objects
ob_parede_externa_norte_y2799_x1605_1607 = bpy.data.objects.new('Parede_Externa_Norte_Y2799_X1605_1607', None)
ob_bloco_sandstone_post_1605_2799_z0 = bpy.data.objects.new('Bloco_sandstone_post_1605_2799_z0', me_bloco_sandstone_post_1605_2799_z0)
ob_bloco_sandstone_wall_1606_2799_z0 = bpy.data.objects.new('Bloco_sandstone_wall_1606_2799_z0', me_bloco_sandstone_wall_1606_2799_z0)
ob_bloco_sandstone_wall_1607_2799_z0 = bpy.data.objects.new('Bloco_sandstone_wall_1607_2799_z0', me_bloco_sandstone_wall_1607_2799_z0)
ob_parede_externa_sul_y2813_x1605_1605 = bpy.data.objects.new('Parede_Externa_Sul_Y2813_X1605_1605', None)
ob_bloco_wooden_signpost_1605_2813_z0 = bpy.data.objects.new('Bloco_wooden_signpost_1605_2813_z0', me_bloco_wooden_signpost_1605_2813_z0)
ob_bloco_wooden_fence_1605_2813_z0 = bpy.data.objects.new('Bloco_wooden_fence_1605_2813_z0', me_bloco_wooden_fence_1605_2813_z0)
ob_parede_externa_oeste_x1605_y2800_2804 = bpy.data.objects.new('Parede_Externa_Oeste_X1605_Y2800_2804', None)
ob_bloco_sandstone_wall_1605_2800_z0 = bpy.data.objects.new('Bloco_sandstone_wall_1605_2800_z0', me_bloco_sandstone_wall_1605_2800_z0)
ob_bloco_sandstone_wall_1605_2801_z0 = bpy.data.objects.new('Bloco_sandstone_wall_1605_2801_z0', me_bloco_sandstone_wall_1605_2801_z0)
ob_bloco_sandstone_wall_1605_2802_z0 = bpy.data.objects.new('Bloco_sandstone_wall_1605_2802_z0', me_bloco_sandstone_wall_1605_2802_z0)
ob_bloco_wooden_fence_1605_2802_z0 = bpy.data.objects.new('Bloco_wooden_fence_1605_2802_z0', me_bloco_wooden_fence_1605_2802_z0)
ob_bloco_sandstone_wall_1605_2803_z0 = bpy.data.objects.new('Bloco_sandstone_wall_1605_2803_z0', me_bloco_sandstone_wall_1605_2803_z0)
ob_bloco_sandstone_wall_1605_2804_z0 = bpy.data.objects.new('Bloco_sandstone_wall_1605_2804_z0', me_bloco_sandstone_wall_1605_2804_z0)
ob_parede_externa_oeste_x1605_y2807_2812 = bpy.data.objects.new('Parede_Externa_Oeste_X1605_Y2807_2812', None)
ob_bloco_sandstone_wall_1605_2807_z0 = bpy.data.objects.new('Bloco_sandstone_wall_1605_2807_z0', me_bloco_sandstone_wall_1605_2807_z0)
ob_bloco_sandstone_wall_1605_2808_z0 = bpy.data.objects.new('Bloco_sandstone_wall_1605_2808_z0', me_bloco_sandstone_wall_1605_2808_z0)
ob_janela_1605_2809_z0 = bpy.data.objects.new('Janela_1605_2809_z0', me_janela_1605_2809_z0)
ob_bloco_sandstone_wall_1605_2810_z0 = bpy.data.objects.new('Bloco_sandstone_wall_1605_2810_z0', me_bloco_sandstone_wall_1605_2810_z0)
ob_bloco_sandstone_wall_1605_2811_z0 = bpy.data.objects.new('Bloco_sandstone_wall_1605_2811_z0', me_bloco_sandstone_wall_1605_2811_z0)
ob_bloco_sandstone_wall_1605_2812_z0 = bpy.data.objects.new('Bloco_sandstone_wall_1605_2812_z0', me_bloco_sandstone_wall_1605_2812_z0)
ob_parede_interna_ew_02_y2802_x1606_1606 = bpy.data.objects.new('Parede_Interna_EW_02_Y2802_X1606_1606', None)
ob_bloco_wooden_wall_1606_2802_z0 = bpy.data.objects.new('Bloco_wooden_wall_1606_2802_z0', me_bloco_wooden_wall_1606_2802_z0)
ob_parede_interna_ew_03_y2812_x1606_1607 = bpy.data.objects.new('Parede_Interna_EW_03_Y2812_X1606_1607', None)
ob_bloco_sandstone_wall_1606_2812_z0 = bpy.data.objects.new('Bloco_sandstone_wall_1606_2812_z0', me_bloco_sandstone_wall_1606_2812_z0)
ob_bloco_sandstone_wall_1607_2812_z0 = bpy.data.objects.new('Bloco_sandstone_wall_1607_2812_z0', me_bloco_sandstone_wall_1607_2812_z0)
ob_pisos_lajes = bpy.data.objects.new('Pisos_Lajes', None)
ob_piso_stone_roof_1606_2800_z20 = bpy.data.objects.new('Piso_stone_roof_1606_2800_z20', me_piso_stone_roof_1606_2800_z20)
ob_piso_stone_roof_1607_2800_z20 = bpy.data.objects.new('Piso_stone_roof_1607_2800_z20', me_piso_stone_roof_1607_2800_z20)
ob_piso_stone_roof_1606_2801_z20 = bpy.data.objects.new('Piso_stone_roof_1606_2801_z20', me_piso_stone_roof_1606_2801_z20)
ob_piso_stone_roof_1607_2801_z20 = bpy.data.objects.new('Piso_stone_roof_1607_2801_z20', me_piso_stone_roof_1607_2801_z20)
ob_piso_stone_roof_1606_2802_z20 = bpy.data.objects.new('Piso_stone_roof_1606_2802_z20', me_piso_stone_roof_1606_2802_z20)
ob_piso_stone_roof_1607_2802_z20 = bpy.data.objects.new('Piso_stone_roof_1607_2802_z20', me_piso_stone_roof_1607_2802_z20)
ob_piso_stone_roof_1606_2803_z20 = bpy.data.objects.new('Piso_stone_roof_1606_2803_z20', me_piso_stone_roof_1606_2803_z20)
ob_piso_stone_roof_1607_2803_z20 = bpy.data.objects.new('Piso_stone_roof_1607_2803_z20', me_piso_stone_roof_1607_2803_z20)
ob_piso_stone_roof_1606_2804_z20 = bpy.data.objects.new('Piso_stone_roof_1606_2804_z20', me_piso_stone_roof_1606_2804_z20)
ob_piso_stone_roof_1607_2804_z20 = bpy.data.objects.new('Piso_stone_roof_1607_2804_z20', me_piso_stone_roof_1607_2804_z20)
ob_piso_stone_roof_1606_2805_z20 = bpy.data.objects.new('Piso_stone_roof_1606_2805_z20', me_piso_stone_roof_1606_2805_z20)
ob_piso_stone_roof_1607_2805_z20 = bpy.data.objects.new('Piso_stone_roof_1607_2805_z20', me_piso_stone_roof_1607_2805_z20)
ob_piso_stone_roof_1606_2806_z20 = bpy.data.objects.new('Piso_stone_roof_1606_2806_z20', me_piso_stone_roof_1606_2806_z20)
ob_piso_stone_roof_1607_2806_z20 = bpy.data.objects.new('Piso_stone_roof_1607_2806_z20', me_piso_stone_roof_1607_2806_z20)
ob_piso_stone_roof_1606_2807_z20 = bpy.data.objects.new('Piso_stone_roof_1606_2807_z20', me_piso_stone_roof_1606_2807_z20)
ob_piso_stone_roof_1607_2807_z20 = bpy.data.objects.new('Piso_stone_roof_1607_2807_z20', me_piso_stone_roof_1607_2807_z20)
ob_piso_stone_roof_1606_2808_z20 = bpy.data.objects.new('Piso_stone_roof_1606_2808_z20', me_piso_stone_roof_1606_2808_z20)
ob_piso_stone_roof_1607_2808_z20 = bpy.data.objects.new('Piso_stone_roof_1607_2808_z20', me_piso_stone_roof_1607_2808_z20)
ob_piso_stone_roof_1606_2809_z20 = bpy.data.objects.new('Piso_stone_roof_1606_2809_z20', me_piso_stone_roof_1606_2809_z20)
ob_piso_stone_roof_1607_2809_z20 = bpy.data.objects.new('Piso_stone_roof_1607_2809_z20', me_piso_stone_roof_1607_2809_z20)
ob_piso_stone_roof_1606_2810_z20 = bpy.data.objects.new('Piso_stone_roof_1606_2810_z20', me_piso_stone_roof_1606_2810_z20)
ob_piso_stone_roof_1607_2810_z20 = bpy.data.objects.new('Piso_stone_roof_1607_2810_z20', me_piso_stone_roof_1607_2810_z20)
ob_piso_stone_roof_1606_2811_z20 = bpy.data.objects.new('Piso_stone_roof_1606_2811_z20', me_piso_stone_roof_1606_2811_z20)
ob_piso_stone_roof_1607_2811_z20 = bpy.data.objects.new('Piso_stone_roof_1607_2811_z20', me_piso_stone_roof_1607_2811_z20)
ob_piso_stone_roof_1606_2812_z20 = bpy.data.objects.new('Piso_stone_roof_1606_2812_z20', me_piso_stone_roof_1606_2812_z20)
ob_piso_stone_roof_1607_2812_z20 = bpy.data.objects.new('Piso_stone_roof_1607_2812_z20', me_piso_stone_roof_1607_2812_z20)
ob_moveis_decoracoes = bpy.data.objects.new('Moveis_Decoracoes', None)
ob_movel_hay_1606_2800_z0 = bpy.data.objects.new('Movel_hay_1606_2800_z0', me_movel_hay_1606_2800_z0)
ob_movel_hay_1607_2800_z0 = bpy.data.objects.new('Movel_hay_1607_2800_z0', me_movel_hay_1607_2800_z0)
ob_movel_hay_1607_2801_z0 = bpy.data.objects.new('Movel_hay_1607_2801_z0', me_movel_hay_1607_2801_z0)
ob_movel_hay_1607_2804_z0 = bpy.data.objects.new('Movel_hay_1607_2804_z0', me_movel_hay_1607_2804_z0)
ob_movel_hay_1605_2806_z0 = bpy.data.objects.new('Movel_hay_1605_2806_z0', me_movel_hay_1605_2806_z0)
ob_movel_hay_1607_2807_z0 = bpy.data.objects.new('Movel_hay_1607_2807_z0', me_movel_hay_1607_2807_z0)
ob_movel_hay_1606_2808_z0 = bpy.data.objects.new('Movel_hay_1606_2808_z0', me_movel_hay_1606_2808_z0)
ob_movel_hay_sheave_1606_2808_z0 = bpy.data.objects.new('Movel_hay_sheave_1606_2808_z0', me_movel_hay_sheave_1606_2808_z0)
ob_movel_hay_1607_2808_z0 = bpy.data.objects.new('Movel_hay_1607_2808_z0', me_movel_hay_1607_2808_z0)
ob_movel_hay_sheave_1606_2809_z0 = bpy.data.objects.new('Movel_hay_sheave_1606_2809_z0', me_movel_hay_sheave_1606_2809_z0)
ob_movel_hay_1607_2809_z0 = bpy.data.objects.new('Movel_hay_1607_2809_z0', me_movel_hay_1607_2809_z0)
ob_movel_hay_sheave_1607_2809_z0 = bpy.data.objects.new('Movel_hay_sheave_1607_2809_z0', me_movel_hay_sheave_1607_2809_z0)
ob_movel_hay_sheave_1606_2810_z0 = bpy.data.objects.new('Movel_hay_sheave_1606_2810_z0', me_movel_hay_sheave_1606_2810_z0)
ob_movel_hay_sheave_1607_2810_z0 = bpy.data.objects.new('Movel_hay_sheave_1607_2810_z0', me_movel_hay_sheave_1607_2810_z0)

# ---- transforms, parenting, visibility, modifiers, constraints
ob_parede_externa_norte_y2799_x1605_1607.location = (0.0, -7.0, 0.0)
ob_parede_externa_norte_y2799_x1605_1607.empty_display_type = 'CUBE'
ob_bloco_sandstone_post_1605_2799_z0.parent = ob_parede_externa_norte_y2799_x1605_1607
ob_bloco_sandstone_post_1605_2799_z0.matrix_parent_inverse = Matrix(((1.0, -0.0, 0.0, -0.0), (-0.0, 1.0, -0.0, 7.0), (0.0, -0.0, 1.0, -0.0), (-0.0, 0.0, -0.0, 1.0)))
ob_bloco_sandstone_post_1605_2799_z0.location = (-1.0, -7.325, 1.2)
ob_bloco_sandstone_wall_1606_2799_z0.parent = ob_parede_externa_norte_y2799_x1605_1607
ob_bloco_sandstone_wall_1606_2799_z0.matrix_parent_inverse = Matrix(((1.0, -0.0, 0.0, -0.0), (-0.0, 1.0, -0.0, 7.0), (0.0, -0.0, 1.0, -0.0), (-0.0, 0.0, -0.0, 1.0)))
ob_bloco_sandstone_wall_1606_2799_z0.location = (0.0, -7.325, 1.2)
ob_bloco_sandstone_wall_1607_2799_z0.parent = ob_parede_externa_norte_y2799_x1605_1607
ob_bloco_sandstone_wall_1607_2799_z0.matrix_parent_inverse = Matrix(((1.0, -0.0, 0.0, -0.0), (-0.0, 1.0, -0.0, 7.0), (0.0, -0.0, 1.0, -0.0), (-0.0, 0.0, -0.0, 1.0)))
ob_bloco_sandstone_wall_1607_2799_z0.location = (1.0, -7.325, 1.2)
ob_parede_externa_sul_y2813_x1605_1605.location = (-1.0, 7.0, 0.0)
ob_parede_externa_sul_y2813_x1605_1605.empty_display_type = 'CUBE'
ob_bloco_wooden_signpost_1605_2813_z0.parent = ob_parede_externa_sul_y2813_x1605_1605
ob_bloco_wooden_signpost_1605_2813_z0.matrix_parent_inverse = Matrix(((1.0, -0.0, 0.0, 1.0), (-0.0, 1.0, -0.0, -7.0), (0.0, -0.0, 1.0, -0.0), (-0.0, 0.0, -0.0, 1.0)))
ob_bloco_wooden_signpost_1605_2813_z0.location = (-1.0, 6.675, 0.06)
ob_bloco_wooden_fence_1605_2813_z0.parent = ob_parede_externa_sul_y2813_x1605_1605
ob_bloco_wooden_fence_1605_2813_z0.matrix_parent_inverse = Matrix(((1.0, -0.0, 0.0, 1.0), (-0.0, 1.0, -0.0, -7.0), (0.0, -0.0, 1.0, -0.0), (-0.0, 0.0, -0.0, 1.0)))
ob_bloco_wooden_fence_1605_2813_z0.location = (-1.0, 6.675, 0.36)
ob_parede_externa_oeste_x1605_y2800_2804.location = (-1.0, -4.0, 0.0)
ob_parede_externa_oeste_x1605_y2800_2804.empty_display_type = 'CUBE'
ob_bloco_sandstone_wall_1605_2800_z0.parent = ob_parede_externa_oeste_x1605_y2800_2804
ob_bloco_sandstone_wall_1605_2800_z0.matrix_parent_inverse = Matrix(((1.0, -0.0, 0.0, 1.0), (-0.0, 1.0, -0.0, 4.0), (0.0, -0.0, 1.0, -0.0), (-0.0, 0.0, -0.0, 1.0)))
ob_bloco_sandstone_wall_1605_2800_z0.location = (-1.325, -6.0, 1.2)
ob_bloco_sandstone_wall_1605_2801_z0.parent = ob_parede_externa_oeste_x1605_y2800_2804
ob_bloco_sandstone_wall_1605_2801_z0.matrix_parent_inverse = Matrix(((1.0, -0.0, 0.0, 1.0), (-0.0, 1.0, -0.0, 4.0), (0.0, -0.0, 1.0, -0.0), (-0.0, 0.0, -0.0, 1.0)))
ob_bloco_sandstone_wall_1605_2801_z0.location = (-1.325, -5.0, 1.2)
ob_bloco_sandstone_wall_1605_2802_z0.parent = ob_parede_externa_oeste_x1605_y2800_2804
ob_bloco_sandstone_wall_1605_2802_z0.matrix_parent_inverse = Matrix(((1.0, -0.0, 0.0, 1.0), (-0.0, 1.0, -0.0, 4.0), (0.0, -0.0, 1.0, -0.0), (-0.0, 0.0, -0.0, 1.0)))
ob_bloco_sandstone_wall_1605_2802_z0.location = (-1.325, -4.0, 1.2)
ob_bloco_wooden_fence_1605_2802_z0.parent = ob_parede_externa_oeste_x1605_y2800_2804
ob_bloco_wooden_fence_1605_2802_z0.matrix_parent_inverse = Matrix(((1.0, -0.0, 0.0, 1.0), (-0.0, 1.0, -0.0, 4.0), (0.0, -0.0, 1.0, -0.0), (-0.0, 0.0, -0.0, 1.0)))
ob_bloco_wooden_fence_1605_2802_z0.location = (-1.325, -4.0, 0.36)
ob_bloco_sandstone_wall_1605_2803_z0.parent = ob_parede_externa_oeste_x1605_y2800_2804
ob_bloco_sandstone_wall_1605_2803_z0.matrix_parent_inverse = Matrix(((1.0, -0.0, 0.0, 1.0), (-0.0, 1.0, -0.0, 4.0), (0.0, -0.0, 1.0, -0.0), (-0.0, 0.0, -0.0, 1.0)))
ob_bloco_sandstone_wall_1605_2803_z0.location = (-1.325, -3.0, 1.2)
ob_bloco_sandstone_wall_1605_2804_z0.parent = ob_parede_externa_oeste_x1605_y2800_2804
ob_bloco_sandstone_wall_1605_2804_z0.matrix_parent_inverse = Matrix(((1.0, -0.0, 0.0, 1.0), (-0.0, 1.0, -0.0, 4.0), (0.0, -0.0, 1.0, -0.0), (-0.0, 0.0, -0.0, 1.0)))
ob_bloco_sandstone_wall_1605_2804_z0.location = (-1.325, -2.0, 1.2)
ob_parede_externa_oeste_x1605_y2807_2812.location = (-1.0, 3.5, 0.0)
ob_parede_externa_oeste_x1605_y2807_2812.empty_display_type = 'CUBE'
ob_bloco_sandstone_wall_1605_2807_z0.parent = ob_parede_externa_oeste_x1605_y2807_2812
ob_bloco_sandstone_wall_1605_2807_z0.matrix_parent_inverse = Matrix(((1.0, -0.0, 0.0, 1.0), (-0.0, 1.0, -0.0, -3.5), (0.0, -0.0, 1.0, -0.0), (-0.0, 0.0, -0.0, 1.0)))
ob_bloco_sandstone_wall_1605_2807_z0.location = (-1.325, 1.0, 1.2)
ob_bloco_sandstone_wall_1605_2808_z0.parent = ob_parede_externa_oeste_x1605_y2807_2812
ob_bloco_sandstone_wall_1605_2808_z0.matrix_parent_inverse = Matrix(((1.0, -0.0, 0.0, 1.0), (-0.0, 1.0, -0.0, -3.5), (0.0, -0.0, 1.0, -0.0), (-0.0, 0.0, -0.0, 1.0)))
ob_bloco_sandstone_wall_1605_2808_z0.location = (-1.325, 2.0, 1.2)
ob_janela_1605_2809_z0.parent = ob_parede_externa_oeste_x1605_y2807_2812
ob_janela_1605_2809_z0.matrix_parent_inverse = Matrix(((1.0, -0.0, 0.0, 1.0), (-0.0, 1.0, -0.0, -3.5), (0.0, -0.0, 1.0, -0.0), (-0.0, 0.0, -0.0, 1.0)))
ob_janela_1605_2809_z0.location = (-1.325, 3.0, 1.29)
ob_bloco_sandstone_wall_1605_2810_z0.parent = ob_parede_externa_oeste_x1605_y2807_2812
ob_bloco_sandstone_wall_1605_2810_z0.matrix_parent_inverse = Matrix(((1.0, -0.0, 0.0, 1.0), (-0.0, 1.0, -0.0, -3.5), (0.0, -0.0, 1.0, -0.0), (-0.0, 0.0, -0.0, 1.0)))
ob_bloco_sandstone_wall_1605_2810_z0.location = (-1.325, 4.0, 1.2)
ob_bloco_sandstone_wall_1605_2811_z0.parent = ob_parede_externa_oeste_x1605_y2807_2812
ob_bloco_sandstone_wall_1605_2811_z0.matrix_parent_inverse = Matrix(((1.0, -0.0, 0.0, 1.0), (-0.0, 1.0, -0.0, -3.5), (0.0, -0.0, 1.0, -0.0), (-0.0, 0.0, -0.0, 1.0)))
ob_bloco_sandstone_wall_1605_2811_z0.location = (-1.325, 5.0, 1.2)
ob_bloco_sandstone_wall_1605_2812_z0.parent = ob_parede_externa_oeste_x1605_y2807_2812
ob_bloco_sandstone_wall_1605_2812_z0.matrix_parent_inverse = Matrix(((1.0, -0.0, 0.0, 1.0), (-0.0, 1.0, -0.0, -3.5), (0.0, -0.0, 1.0, -0.0), (-0.0, 0.0, -0.0, 1.0)))
ob_bloco_sandstone_wall_1605_2812_z0.location = (-1.325, 6.0, 1.2)
ob_parede_interna_ew_02_y2802_x1606_1606.location = (0.0, -4.0, 0.0)
ob_parede_interna_ew_02_y2802_x1606_1606.empty_display_type = 'CUBE'
ob_bloco_wooden_wall_1606_2802_z0.parent = ob_parede_interna_ew_02_y2802_x1606_1606
ob_bloco_wooden_wall_1606_2802_z0.matrix_parent_inverse = Matrix(((1.0, -0.0, 0.0, -0.0), (-0.0, 1.0, -0.0, 4.0), (0.0, -0.0, 1.0, -0.0), (-0.0, 0.0, -0.0, 1.0)))
ob_bloco_wooden_wall_1606_2802_z0.location = (0.0, -4.325, 0.6)
ob_parede_interna_ew_03_y2812_x1606_1607.location = (0.5, 6.0, 0.0)
ob_parede_interna_ew_03_y2812_x1606_1607.empty_display_type = 'CUBE'
ob_bloco_sandstone_wall_1606_2812_z0.parent = ob_parede_interna_ew_03_y2812_x1606_1607
ob_bloco_sandstone_wall_1606_2812_z0.matrix_parent_inverse = Matrix(((1.0, -0.0, 0.0, -0.5), (-0.0, 1.0, -0.0, -6.0), (0.0, -0.0, 1.0, -0.0), (-0.0, 0.0, -0.0, 1.0)))
ob_bloco_sandstone_wall_1606_2812_z0.location = (0.0, 5.675, 1.2)
ob_bloco_sandstone_wall_1607_2812_z0.parent = ob_parede_interna_ew_03_y2812_x1606_1607
ob_bloco_sandstone_wall_1607_2812_z0.matrix_parent_inverse = Matrix(((1.0, -0.0, 0.0, -0.5), (-0.0, 1.0, -0.0, -6.0), (0.0, -0.0, 1.0, -0.0), (-0.0, 0.0, -0.0, 1.0)))
ob_bloco_sandstone_wall_1607_2812_z0.location = (1.0, 5.675, 1.2)
ob_pisos_lajes.location = (0.0, 0.0, 0.0)
ob_pisos_lajes.empty_display_type = 'CUBE'
ob_piso_stone_roof_1606_2800_z20.parent = ob_pisos_lajes
ob_piso_stone_roof_1606_2800_z20.location = (0.0, -6.0, 2.35)
ob_piso_stone_roof_1607_2800_z20.parent = ob_pisos_lajes
ob_piso_stone_roof_1607_2800_z20.location = (1.0, -6.0, 2.35)
ob_piso_stone_roof_1606_2801_z20.parent = ob_pisos_lajes
ob_piso_stone_roof_1606_2801_z20.location = (0.0, -5.0, 2.35)
ob_piso_stone_roof_1607_2801_z20.parent = ob_pisos_lajes
ob_piso_stone_roof_1607_2801_z20.location = (1.0, -5.0, 2.325)
ob_piso_stone_roof_1606_2802_z20.parent = ob_pisos_lajes
ob_piso_stone_roof_1606_2802_z20.location = (0.0, -4.0, 2.35)
ob_piso_stone_roof_1607_2802_z20.parent = ob_pisos_lajes
ob_piso_stone_roof_1607_2802_z20.location = (1.0, -4.0, 2.325)
ob_piso_stone_roof_1606_2803_z20.parent = ob_pisos_lajes
ob_piso_stone_roof_1606_2803_z20.location = (0.0, -3.0, 2.35)
ob_piso_stone_roof_1607_2803_z20.parent = ob_pisos_lajes
ob_piso_stone_roof_1607_2803_z20.location = (1.0, -3.0, 2.325)
ob_piso_stone_roof_1606_2804_z20.parent = ob_pisos_lajes
ob_piso_stone_roof_1606_2804_z20.location = (0.0, -2.0, 2.35)
ob_piso_stone_roof_1607_2804_z20.parent = ob_pisos_lajes
ob_piso_stone_roof_1607_2804_z20.location = (1.0, -2.0, 2.325)
ob_piso_stone_roof_1606_2805_z20.parent = ob_pisos_lajes
ob_piso_stone_roof_1606_2805_z20.location = (0.0, -1.0, 2.35)
ob_piso_stone_roof_1607_2805_z20.parent = ob_pisos_lajes
ob_piso_stone_roof_1607_2805_z20.location = (1.0, -1.0, 2.325)
ob_piso_stone_roof_1606_2806_z20.parent = ob_pisos_lajes
ob_piso_stone_roof_1606_2806_z20.location = (0.0, 0.0, 2.35)
ob_piso_stone_roof_1607_2806_z20.parent = ob_pisos_lajes
ob_piso_stone_roof_1607_2806_z20.location = (1.0, 0.0, 2.325)
ob_piso_stone_roof_1606_2807_z20.parent = ob_pisos_lajes
ob_piso_stone_roof_1606_2807_z20.location = (0.0, 1.0, 2.35)
ob_piso_stone_roof_1607_2807_z20.parent = ob_pisos_lajes
ob_piso_stone_roof_1607_2807_z20.location = (1.0, 1.0, 2.325)
ob_piso_stone_roof_1606_2808_z20.parent = ob_pisos_lajes
ob_piso_stone_roof_1606_2808_z20.location = (0.0, 2.0, 2.35)
ob_piso_stone_roof_1607_2808_z20.parent = ob_pisos_lajes
ob_piso_stone_roof_1607_2808_z20.location = (1.0, 2.0, 2.325)
ob_piso_stone_roof_1606_2809_z20.parent = ob_pisos_lajes
ob_piso_stone_roof_1606_2809_z20.location = (0.0, 3.0, 2.35)
ob_piso_stone_roof_1607_2809_z20.parent = ob_pisos_lajes
ob_piso_stone_roof_1607_2809_z20.location = (1.0, 3.0, 2.325)
ob_piso_stone_roof_1606_2810_z20.parent = ob_pisos_lajes
ob_piso_stone_roof_1606_2810_z20.location = (0.0, 4.0, 2.35)
ob_piso_stone_roof_1607_2810_z20.parent = ob_pisos_lajes
ob_piso_stone_roof_1607_2810_z20.location = (1.0, 4.0, 2.325)
ob_piso_stone_roof_1606_2811_z20.parent = ob_pisos_lajes
ob_piso_stone_roof_1606_2811_z20.location = (0.0, 5.0, 2.35)
ob_piso_stone_roof_1607_2811_z20.parent = ob_pisos_lajes
ob_piso_stone_roof_1607_2811_z20.location = (1.0, 5.0, 2.325)
ob_piso_stone_roof_1606_2812_z20.parent = ob_pisos_lajes
ob_piso_stone_roof_1606_2812_z20.location = (0.0, 6.0, 2.35)
ob_piso_stone_roof_1607_2812_z20.parent = ob_pisos_lajes
ob_piso_stone_roof_1607_2812_z20.location = (1.0, 6.0, 2.35)
ob_moveis_decoracoes.location = (0.0, 0.0, 0.0)
ob_moveis_decoracoes.empty_display_type = 'CUBE'
ob_movel_hay_1606_2800_z0.parent = ob_moveis_decoracoes
ob_movel_hay_1606_2800_z0.location = (0.0, -6.0, 0.06)
ob_movel_hay_1607_2800_z0.parent = ob_moveis_decoracoes
ob_movel_hay_1607_2800_z0.location = (1.0, -6.0, 0.06)
ob_movel_hay_1607_2801_z0.parent = ob_moveis_decoracoes
ob_movel_hay_1607_2801_z0.location = (1.0, -5.0, 0.06)
ob_movel_hay_1607_2804_z0.parent = ob_moveis_decoracoes
ob_movel_hay_1607_2804_z0.location = (1.0, -2.0, 0.06)
ob_movel_hay_1605_2806_z0.parent = ob_moveis_decoracoes
ob_movel_hay_1605_2806_z0.location = (-1.0, 0.0, 0.06)
ob_movel_hay_1607_2807_z0.parent = ob_moveis_decoracoes
ob_movel_hay_1607_2807_z0.location = (1.0, 1.0, 0.06)
ob_movel_hay_1606_2808_z0.parent = ob_moveis_decoracoes
ob_movel_hay_1606_2808_z0.location = (0.0, 2.0, 0.06)
ob_movel_hay_sheave_1606_2808_z0.parent = ob_moveis_decoracoes
ob_movel_hay_sheave_1606_2808_z0.location = (0.0, 2.0, 0.18)
ob_movel_hay_1607_2808_z0.parent = ob_moveis_decoracoes
ob_movel_hay_1607_2808_z0.location = (1.0, 2.0, 0.06)
ob_movel_hay_sheave_1606_2809_z0.parent = ob_moveis_decoracoes
ob_movel_hay_sheave_1606_2809_z0.location = (0.0, 3.0, 0.18)
ob_movel_hay_1607_2809_z0.parent = ob_moveis_decoracoes
ob_movel_hay_1607_2809_z0.location = (1.0, 3.0, 0.06)
ob_movel_hay_sheave_1607_2809_z0.parent = ob_moveis_decoracoes
ob_movel_hay_sheave_1607_2809_z0.location = (1.0, 3.0, 0.18)
ob_movel_hay_sheave_1606_2810_z0.parent = ob_moveis_decoracoes
ob_movel_hay_sheave_1606_2810_z0.location = (0.0, 4.0, 0.18)
ob_movel_hay_sheave_1607_2810_z0.parent = ob_moveis_decoracoes
ob_movel_hay_sheave_1607_2810_z0.location = (1.0, 4.0, 0.18)

# ---- collection membership
col_01_paredes_externas.objects.link(ob_parede_externa_norte_y2799_x1605_1607)
col_01_paredes_externas.objects.link(ob_bloco_sandstone_post_1605_2799_z0)
col_01_paredes_externas.objects.link(ob_bloco_sandstone_wall_1606_2799_z0)
col_01_paredes_externas.objects.link(ob_bloco_sandstone_wall_1607_2799_z0)
col_01_paredes_externas.objects.link(ob_parede_externa_sul_y2813_x1605_1605)
col_01_paredes_externas.objects.link(ob_bloco_wooden_signpost_1605_2813_z0)
col_01_paredes_externas.objects.link(ob_bloco_wooden_fence_1605_2813_z0)
col_01_paredes_externas.objects.link(ob_parede_externa_oeste_x1605_y2800_2804)
col_01_paredes_externas.objects.link(ob_bloco_sandstone_wall_1605_2800_z0)
col_01_paredes_externas.objects.link(ob_bloco_sandstone_wall_1605_2801_z0)
col_01_paredes_externas.objects.link(ob_bloco_sandstone_wall_1605_2802_z0)
col_01_paredes_externas.objects.link(ob_bloco_wooden_fence_1605_2802_z0)
col_01_paredes_externas.objects.link(ob_bloco_sandstone_wall_1605_2803_z0)
col_01_paredes_externas.objects.link(ob_bloco_sandstone_wall_1605_2804_z0)
col_01_paredes_externas.objects.link(ob_parede_externa_oeste_x1605_y2807_2812)
col_01_paredes_externas.objects.link(ob_bloco_sandstone_wall_1605_2807_z0)
col_01_paredes_externas.objects.link(ob_bloco_sandstone_wall_1605_2808_z0)
col_01_paredes_externas.objects.link(ob_janela_1605_2809_z0)
col_01_paredes_externas.objects.link(ob_bloco_sandstone_wall_1605_2810_z0)
col_01_paredes_externas.objects.link(ob_bloco_sandstone_wall_1605_2811_z0)
col_01_paredes_externas.objects.link(ob_bloco_sandstone_wall_1605_2812_z0)
col_02_paredes_internas.objects.link(ob_parede_interna_ew_02_y2802_x1606_1606)
col_02_paredes_internas.objects.link(ob_bloco_wooden_wall_1606_2802_z0)
col_02_paredes_internas.objects.link(ob_parede_interna_ew_03_y2812_x1606_1607)
col_02_paredes_internas.objects.link(ob_bloco_sandstone_wall_1606_2812_z0)
col_02_paredes_internas.objects.link(ob_bloco_sandstone_wall_1607_2812_z0)
col_03_pisos_escadas.objects.link(ob_pisos_lajes)
col_03_pisos_escadas.objects.link(ob_piso_stone_roof_1606_2800_z20)
col_03_pisos_escadas.objects.link(ob_piso_stone_roof_1607_2800_z20)
col_03_pisos_escadas.objects.link(ob_piso_stone_roof_1606_2801_z20)
col_03_pisos_escadas.objects.link(ob_piso_stone_roof_1607_2801_z20)
col_03_pisos_escadas.objects.link(ob_piso_stone_roof_1606_2802_z20)
col_03_pisos_escadas.objects.link(ob_piso_stone_roof_1607_2802_z20)
col_03_pisos_escadas.objects.link(ob_piso_stone_roof_1606_2803_z20)
col_03_pisos_escadas.objects.link(ob_piso_stone_roof_1607_2803_z20)
col_03_pisos_escadas.objects.link(ob_piso_stone_roof_1606_2804_z20)
col_03_pisos_escadas.objects.link(ob_piso_stone_roof_1607_2804_z20)
col_03_pisos_escadas.objects.link(ob_piso_stone_roof_1606_2805_z20)
col_03_pisos_escadas.objects.link(ob_piso_stone_roof_1607_2805_z20)
col_03_pisos_escadas.objects.link(ob_piso_stone_roof_1606_2806_z20)
col_03_pisos_escadas.objects.link(ob_piso_stone_roof_1607_2806_z20)
col_03_pisos_escadas.objects.link(ob_piso_stone_roof_1606_2807_z20)
col_03_pisos_escadas.objects.link(ob_piso_stone_roof_1607_2807_z20)
col_03_pisos_escadas.objects.link(ob_piso_stone_roof_1606_2808_z20)
col_03_pisos_escadas.objects.link(ob_piso_stone_roof_1607_2808_z20)
col_03_pisos_escadas.objects.link(ob_piso_stone_roof_1606_2809_z20)
col_03_pisos_escadas.objects.link(ob_piso_stone_roof_1607_2809_z20)
col_03_pisos_escadas.objects.link(ob_piso_stone_roof_1606_2810_z20)
col_03_pisos_escadas.objects.link(ob_piso_stone_roof_1607_2810_z20)
col_03_pisos_escadas.objects.link(ob_piso_stone_roof_1606_2811_z20)
col_03_pisos_escadas.objects.link(ob_piso_stone_roof_1607_2811_z20)
col_03_pisos_escadas.objects.link(ob_piso_stone_roof_1606_2812_z20)
col_03_pisos_escadas.objects.link(ob_piso_stone_roof_1607_2812_z20)
col_04_moveis_decoracoes.objects.link(ob_moveis_decoracoes)
col_04_moveis_decoracoes.objects.link(ob_movel_hay_1606_2800_z0)
col_04_moveis_decoracoes.objects.link(ob_movel_hay_1607_2800_z0)
col_04_moveis_decoracoes.objects.link(ob_movel_hay_1607_2801_z0)
col_04_moveis_decoracoes.objects.link(ob_movel_hay_1607_2804_z0)
col_04_moveis_decoracoes.objects.link(ob_movel_hay_1605_2806_z0)
col_04_moveis_decoracoes.objects.link(ob_movel_hay_1607_2807_z0)
col_04_moveis_decoracoes.objects.link(ob_movel_hay_1606_2808_z0)
col_04_moveis_decoracoes.objects.link(ob_movel_hay_sheave_1606_2808_z0)
col_04_moveis_decoracoes.objects.link(ob_movel_hay_1607_2808_z0)
col_04_moveis_decoracoes.objects.link(ob_movel_hay_sheave_1606_2809_z0)
col_04_moveis_decoracoes.objects.link(ob_movel_hay_1607_2809_z0)
col_04_moveis_decoracoes.objects.link(ob_movel_hay_sheave_1607_2809_z0)
col_04_moveis_decoracoes.objects.link(ob_movel_hay_sheave_1606_2810_z0)
col_04_moveis_decoracoes.objects.link(ob_movel_hay_sheave_1607_2810_z0)

# ---- scene / render settings (as saved in the file)
scene.frame_start = 1; scene.frame_end = 250; scene.frame_set(1)
scene.render.engine = 'BLENDER_EEVEE_NEXT'
scene.render.bake_bias = 0.0
scene.render.bake_samples = 0
scene.cycles.sampling_pattern = 'TABULATED_SOBOL'
scene.eevee.use_volume_custom_range = False
bpy.context.view_layer.update()

# ---- added for rendering (the .blend has no active camera and no usable light): camera, sun + grey world if the file has none
cam_auto = bpy.data.cameras.new('AutoCamera')
cam_auto.lens = 50.0
cam_auto.sensor_width = 36.0
cam_auto.clip_end = 1000.0
ob_auto_camera = bpy.data.objects.new('AutoCamera', cam_auto)
scene.collection.objects.link(ob_auto_camera)
ob_auto_camera.location = (13.7446, -16.8185, 12.1957)
ob_auto_camera.rotation_euler = (1.09748, -7.21219e-08, 0.694738)
scene.camera = ob_auto_camera
light_auto_sun = bpy.data.lights.new('AutoSun', 'SUN')
light_auto_sun.energy = 3.0
light_auto_sun.angle = 0.0523599
ob_auto_sun = bpy.data.objects.new('AutoSun', light_auto_sun)
scene.collection.objects.link(ob_auto_sun)
ob_auto_sun.rotation_euler = (0.872665, 0.174533, 0.523599)
if scene.world is None:
    world_auto = bpy.data.worlds.new('AutoWorld')
    world_auto.color = (0.3, 0.3, 0.3)
    scene.world = world_auto
bpy.context.view_layer.update()
